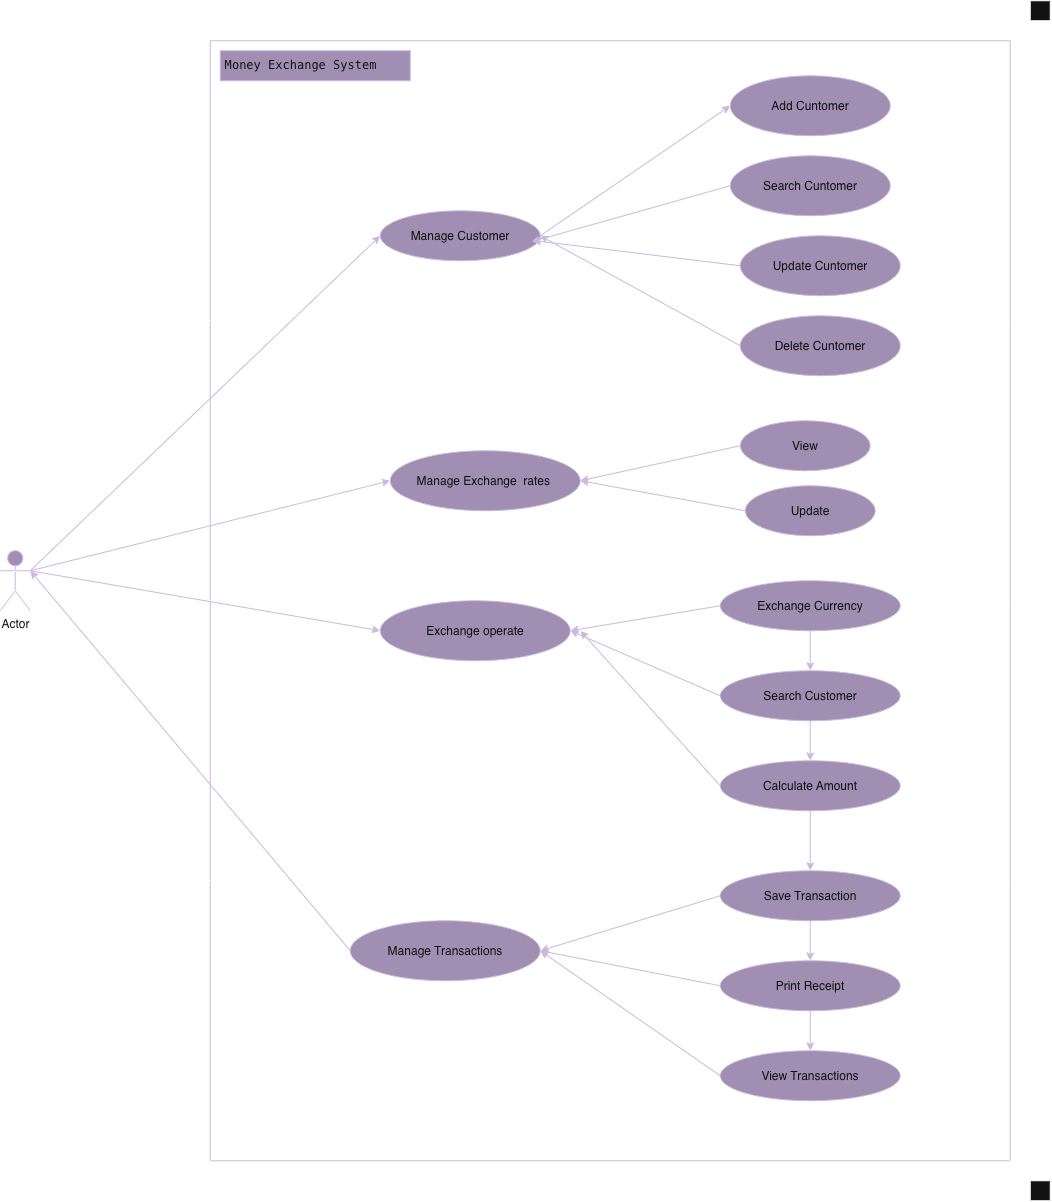

The diagram above was exported from draw.io. Its source (the exported page's mxGraphModel, read from the mxfile embedded in the PNG):
<mxGraphModel dx="712" dy="795" grid="1" gridSize="10" guides="1" tooltips="1" connect="1" arrows="1" fold="1" page="1" pageScale="1" pageWidth="850" pageHeight="1100" background="light-dark(#FFFFFF,#FFFFFF)" math="0" shadow="0">
  <root>
    <mxCell id="0" />
    <mxCell id="1" parent="0" />
    <mxCell id="suKUn26PyxnnKCf3n4dO-7" edge="1" parent="1" source="suKUn26PyxnnKCf3n4dO-1" style="rounded=0;orthogonalLoop=1;jettySize=auto;html=1;exitX=1;exitY=0.3333333333333333;exitDx=0;exitDy=0;exitPerimeter=0;entryX=0;entryY=0.5;entryDx=0;entryDy=0;fillColor=#76608a;strokeColor=#432D57;" target="suKUn26PyxnnKCf3n4dO-5">
      <mxGeometry relative="1" as="geometry" />
    </mxCell>
    <mxCell id="suKUn26PyxnnKCf3n4dO-23" edge="1" parent="1" source="suKUn26PyxnnKCf3n4dO-1" style="rounded=0;orthogonalLoop=1;jettySize=auto;html=1;exitX=1;exitY=0.3333333333333333;exitDx=0;exitDy=0;exitPerimeter=0;entryX=0;entryY=0.5;entryDx=0;entryDy=0;fillColor=#76608a;strokeColor=#432D57;" target="suKUn26PyxnnKCf3n4dO-18">
      <mxGeometry relative="1" as="geometry" />
    </mxCell>
    <mxCell id="suKUn26PyxnnKCf3n4dO-41" edge="1" parent="1" source="suKUn26PyxnnKCf3n4dO-1" style="rounded=0;orthogonalLoop=1;jettySize=auto;html=1;exitX=1;exitY=0.3333333333333333;exitDx=0;exitDy=0;exitPerimeter=0;entryX=0;entryY=0.5;entryDx=0;entryDy=0;fillColor=#76608a;strokeColor=#432D57;" target="suKUn26PyxnnKCf3n4dO-24">
      <mxGeometry relative="1" as="geometry" />
    </mxCell>
    <mxCell id="suKUn26PyxnnKCf3n4dO-1" parent="1" style="shape=umlActor;verticalLabelPosition=bottom;verticalAlign=top;html=1;outlineConnect=0;fillColor=#76608a;fontColor=#ffffff;strokeColor=#432D57;" value="Actor" vertex="1">
      <mxGeometry height="60" width="30" x="70" y="590" as="geometry" />
    </mxCell>
    <mxCell id="suKUn26PyxnnKCf3n4dO-2" parent="1" style="swimlane;startSize=0;fillColor=#76608a;fontColor=#ffffff;strokeColor=#432D57;" value="" vertex="1">
      <mxGeometry height="1120" width="800" x="280" y="80" as="geometry" />
    </mxCell>
    <mxCell id="suKUn26PyxnnKCf3n4dO-12" edge="1" parent="suKUn26PyxnnKCf3n4dO-2" source="suKUn26PyxnnKCf3n4dO-5" style="rounded=0;orthogonalLoop=1;jettySize=auto;html=1;exitX=1;exitY=0.5;exitDx=0;exitDy=0;entryX=0;entryY=0.5;entryDx=0;entryDy=0;fillColor=#76608a;strokeColor=#432D57;" target="suKUn26PyxnnKCf3n4dO-8">
      <mxGeometry relative="1" as="geometry" />
    </mxCell>
    <mxCell id="suKUn26PyxnnKCf3n4dO-5" parent="suKUn26PyxnnKCf3n4dO-2" style="ellipse;whiteSpace=wrap;html=1;shapeInside=1;fillColor=#76608a;fontColor=#ffffff;strokeColor=#432D57;" value="Manage Customer" vertex="1">
      <mxGeometry height="50" width="160" x="170" y="170" as="geometry" />
    </mxCell>
    <mxCell id="suKUn26PyxnnKCf3n4dO-8" parent="suKUn26PyxnnKCf3n4dO-2" style="ellipse;whiteSpace=wrap;html=1;shapeInside=1;fillColor=#76608a;fontColor=#ffffff;strokeColor=#432D57;" value="Add Cuntomer" vertex="1">
      <mxGeometry height="60" width="160" x="520" y="35" as="geometry" />
    </mxCell>
    <mxCell id="suKUn26PyxnnKCf3n4dO-9" parent="suKUn26PyxnnKCf3n4dO-2" style="ellipse;whiteSpace=wrap;html=1;shapeInside=1;fillColor=#76608a;fontColor=#ffffff;strokeColor=#432D57;" value="Search Cuntomer" vertex="1">
      <mxGeometry height="60" width="160" x="520" y="115" as="geometry" />
    </mxCell>
    <mxCell id="suKUn26PyxnnKCf3n4dO-15" edge="1" parent="suKUn26PyxnnKCf3n4dO-2" source="suKUn26PyxnnKCf3n4dO-11" style="rounded=0;orthogonalLoop=1;jettySize=auto;html=1;exitX=0;exitY=0.5;exitDx=0;exitDy=0;entryX=1;entryY=0.5;entryDx=0;entryDy=0;fillColor=#76608a;strokeColor=#432D57;" target="suKUn26PyxnnKCf3n4dO-5">
      <mxGeometry relative="1" as="geometry" />
    </mxCell>
    <mxCell id="suKUn26PyxnnKCf3n4dO-11" parent="suKUn26PyxnnKCf3n4dO-2" style="ellipse;whiteSpace=wrap;html=1;shapeInside=1;fillColor=#76608a;fontColor=#ffffff;strokeColor=#432D57;" value="Delete Cuntomer" vertex="1">
      <mxGeometry height="60" width="160" x="530" y="275" as="geometry" />
    </mxCell>
    <mxCell id="suKUn26PyxnnKCf3n4dO-10" parent="suKUn26PyxnnKCf3n4dO-2" style="ellipse;whiteSpace=wrap;html=1;shapeInside=1;fillColor=#76608a;fontColor=#ffffff;strokeColor=#432D57;" value="Update Cuntomer" vertex="1">
      <mxGeometry height="60" width="160" x="530" y="195" as="geometry" />
    </mxCell>
    <mxCell id="suKUn26PyxnnKCf3n4dO-13" edge="1" parent="suKUn26PyxnnKCf3n4dO-2" source="suKUn26PyxnnKCf3n4dO-9" style="rounded=0;orthogonalLoop=1;jettySize=auto;html=1;exitX=0;exitY=0.5;exitDx=0;exitDy=0;entryX=0.945;entryY=0.62;entryDx=0;entryDy=0;entryPerimeter=0;fillColor=#76608a;strokeColor=#432D57;" target="suKUn26PyxnnKCf3n4dO-5">
      <mxGeometry relative="1" as="geometry" />
    </mxCell>
    <mxCell id="suKUn26PyxnnKCf3n4dO-14" edge="1" parent="suKUn26PyxnnKCf3n4dO-2" source="suKUn26PyxnnKCf3n4dO-10" style="rounded=0;orthogonalLoop=1;jettySize=auto;html=1;exitX=0;exitY=0.5;exitDx=0;exitDy=0;entryX=0.953;entryY=0.595;entryDx=0;entryDy=0;entryPerimeter=0;fillColor=#76608a;strokeColor=#432D57;" target="suKUn26PyxnnKCf3n4dO-5">
      <mxGeometry relative="1" as="geometry" />
    </mxCell>
    <mxCell id="suKUn26PyxnnKCf3n4dO-18" parent="suKUn26PyxnnKCf3n4dO-2" style="ellipse;whiteSpace=wrap;html=1;shapeInside=1;fillColor=#76608a;fontColor=#ffffff;strokeColor=#432D57;" value="Manage Exchange&amp;nbsp; rates&amp;nbsp;" vertex="1">
      <mxGeometry height="60" width="190" x="180" y="410" as="geometry" />
    </mxCell>
    <mxCell id="suKUn26PyxnnKCf3n4dO-21" edge="1" parent="suKUn26PyxnnKCf3n4dO-2" source="suKUn26PyxnnKCf3n4dO-19" style="rounded=0;orthogonalLoop=1;jettySize=auto;html=1;exitX=0;exitY=0.5;exitDx=0;exitDy=0;entryX=1;entryY=0.5;entryDx=0;entryDy=0;fillColor=#76608a;strokeColor=#432D57;" target="suKUn26PyxnnKCf3n4dO-18">
      <mxGeometry relative="1" as="geometry" />
    </mxCell>
    <mxCell id="suKUn26PyxnnKCf3n4dO-19" parent="suKUn26PyxnnKCf3n4dO-2" style="ellipse;whiteSpace=wrap;html=1;shapeInside=1;fillColor=#76608a;fontColor=#ffffff;strokeColor=#432D57;" value="View" vertex="1">
      <mxGeometry height="50" width="130" x="530" y="380" as="geometry" />
    </mxCell>
    <mxCell id="suKUn26PyxnnKCf3n4dO-22" edge="1" parent="suKUn26PyxnnKCf3n4dO-2" source="suKUn26PyxnnKCf3n4dO-20" style="rounded=0;orthogonalLoop=1;jettySize=auto;html=1;exitX=0;exitY=0.5;exitDx=0;exitDy=0;entryX=1;entryY=0.5;entryDx=0;entryDy=0;fillColor=#76608a;strokeColor=#432D57;" target="suKUn26PyxnnKCf3n4dO-18">
      <mxGeometry relative="1" as="geometry" />
    </mxCell>
    <mxCell id="suKUn26PyxnnKCf3n4dO-20" parent="suKUn26PyxnnKCf3n4dO-2" style="ellipse;whiteSpace=wrap;html=1;shapeInside=1;fillColor=#76608a;fontColor=#ffffff;strokeColor=#432D57;" value="Update" vertex="1">
      <mxGeometry height="50" width="130" x="535" y="445" as="geometry" />
    </mxCell>
    <mxCell id="suKUn26PyxnnKCf3n4dO-24" parent="suKUn26PyxnnKCf3n4dO-2" style="ellipse;whiteSpace=wrap;html=1;shapeInside=1;fillColor=#76608a;fontColor=#ffffff;strokeColor=#432D57;" value="Exchange operate" vertex="1">
      <mxGeometry height="60" width="190" x="170" y="560" as="geometry" />
    </mxCell>
    <mxCell id="suKUn26PyxnnKCf3n4dO-35" edge="1" parent="suKUn26PyxnnKCf3n4dO-2" source="suKUn26PyxnnKCf3n4dO-25" style="rounded=0;orthogonalLoop=1;jettySize=auto;html=1;exitX=0;exitY=0.5;exitDx=0;exitDy=0;entryX=1;entryY=0.5;entryDx=0;entryDy=0;fillColor=#76608a;strokeColor=#432D57;" target="suKUn26PyxnnKCf3n4dO-24">
      <mxGeometry relative="1" as="geometry" />
    </mxCell>
    <mxCell id="suKUn26PyxnnKCf3n4dO-38" edge="1" parent="suKUn26PyxnnKCf3n4dO-2" source="suKUn26PyxnnKCf3n4dO-25" style="edgeStyle=orthogonalEdgeStyle;rounded=0;orthogonalLoop=1;jettySize=auto;html=1;exitX=0.5;exitY=1;exitDx=0;exitDy=0;entryX=0.5;entryY=0;entryDx=0;entryDy=0;fillColor=#76608a;strokeColor=#432D57;" target="suKUn26PyxnnKCf3n4dO-26">
      <mxGeometry relative="1" as="geometry" />
    </mxCell>
    <mxCell id="suKUn26PyxnnKCf3n4dO-25" parent="suKUn26PyxnnKCf3n4dO-2" style="ellipse;whiteSpace=wrap;html=1;shapeInside=1;fillColor=#76608a;fontColor=#ffffff;strokeColor=#432D57;" value="Exchange Currency" vertex="1">
      <mxGeometry height="50" width="180" x="510" y="540" as="geometry" />
    </mxCell>
    <mxCell id="suKUn26PyxnnKCf3n4dO-36" edge="1" parent="suKUn26PyxnnKCf3n4dO-2" source="suKUn26PyxnnKCf3n4dO-26" style="rounded=0;orthogonalLoop=1;jettySize=auto;html=1;exitX=0;exitY=0.5;exitDx=0;exitDy=0;entryX=1;entryY=0.5;entryDx=0;entryDy=0;fillColor=#76608a;strokeColor=#432D57;" target="suKUn26PyxnnKCf3n4dO-24">
      <mxGeometry relative="1" as="geometry" />
    </mxCell>
    <mxCell id="suKUn26PyxnnKCf3n4dO-39" edge="1" parent="suKUn26PyxnnKCf3n4dO-2" source="suKUn26PyxnnKCf3n4dO-26" style="edgeStyle=orthogonalEdgeStyle;rounded=0;orthogonalLoop=1;jettySize=auto;html=1;exitX=0.5;exitY=1;exitDx=0;exitDy=0;entryX=0.5;entryY=0;entryDx=0;entryDy=0;fillColor=#76608a;strokeColor=#432D57;" target="suKUn26PyxnnKCf3n4dO-27">
      <mxGeometry relative="1" as="geometry" />
    </mxCell>
    <mxCell id="suKUn26PyxnnKCf3n4dO-26" parent="suKUn26PyxnnKCf3n4dO-2" style="ellipse;whiteSpace=wrap;html=1;shapeInside=1;fillColor=#76608a;fontColor=#ffffff;strokeColor=#432D57;" value="Search Customer" vertex="1">
      <mxGeometry height="50" width="180" x="510" y="630" as="geometry" />
    </mxCell>
    <mxCell id="suKUn26PyxnnKCf3n4dO-37" edge="1" parent="suKUn26PyxnnKCf3n4dO-2" source="suKUn26PyxnnKCf3n4dO-27" style="rounded=0;orthogonalLoop=1;jettySize=auto;html=1;exitX=0;exitY=0.5;exitDx=0;exitDy=0;fillColor=#76608a;strokeColor=#432D57;">
      <mxGeometry relative="1" as="geometry">
        <mxPoint x="370" y="590" as="targetPoint" />
      </mxGeometry>
    </mxCell>
    <mxCell id="suKUn26PyxnnKCf3n4dO-40" edge="1" parent="suKUn26PyxnnKCf3n4dO-2" source="suKUn26PyxnnKCf3n4dO-27" style="edgeStyle=orthogonalEdgeStyle;rounded=0;orthogonalLoop=1;jettySize=auto;html=1;exitX=0.5;exitY=1;exitDx=0;exitDy=0;fillColor=#76608a;strokeColor=#432D57;" target="suKUn26PyxnnKCf3n4dO-28">
      <mxGeometry relative="1" as="geometry" />
    </mxCell>
    <mxCell id="suKUn26PyxnnKCf3n4dO-27" parent="suKUn26PyxnnKCf3n4dO-2" style="ellipse;whiteSpace=wrap;html=1;shapeInside=1;fillColor=#76608a;fontColor=#ffffff;strokeColor=#432D57;" value="Calculate Amount" vertex="1">
      <mxGeometry height="50" width="180" x="510" y="720" as="geometry" />
    </mxCell>
    <mxCell id="suKUn26PyxnnKCf3n4dO-34" edge="1" parent="suKUn26PyxnnKCf3n4dO-2" source="suKUn26PyxnnKCf3n4dO-28" style="rounded=0;orthogonalLoop=1;jettySize=auto;html=1;exitX=0;exitY=0.5;exitDx=0;exitDy=0;entryX=1;entryY=0.5;entryDx=0;entryDy=0;fillColor=#76608a;strokeColor=#432D57;" target="suKUn26PyxnnKCf3n4dO-29">
      <mxGeometry relative="1" as="geometry" />
    </mxCell>
    <mxCell id="suKUn26PyxnnKCf3n4dO-43" edge="1" parent="suKUn26PyxnnKCf3n4dO-2" source="suKUn26PyxnnKCf3n4dO-28" style="edgeStyle=orthogonalEdgeStyle;rounded=0;orthogonalLoop=1;jettySize=auto;html=1;exitX=0.5;exitY=1;exitDx=0;exitDy=0;fillColor=#76608a;strokeColor=#432D57;" target="suKUn26PyxnnKCf3n4dO-30">
      <mxGeometry relative="1" as="geometry" />
    </mxCell>
    <mxCell id="suKUn26PyxnnKCf3n4dO-28" parent="suKUn26PyxnnKCf3n4dO-2" style="ellipse;whiteSpace=wrap;html=1;shapeInside=1;fillColor=#76608a;fontColor=#ffffff;strokeColor=#432D57;" value="Save Transaction" vertex="1">
      <mxGeometry height="50" width="180" x="510" y="830" as="geometry" />
    </mxCell>
    <mxCell id="suKUn26PyxnnKCf3n4dO-29" parent="suKUn26PyxnnKCf3n4dO-2" style="ellipse;whiteSpace=wrap;html=1;shapeInside=1;fillColor=#76608a;fontColor=#ffffff;strokeColor=#432D57;" value="Manage Transactions" vertex="1">
      <mxGeometry height="60" width="190" x="140" y="880" as="geometry" />
    </mxCell>
    <mxCell id="suKUn26PyxnnKCf3n4dO-33" edge="1" parent="suKUn26PyxnnKCf3n4dO-2" source="suKUn26PyxnnKCf3n4dO-30" style="rounded=0;orthogonalLoop=1;jettySize=auto;html=1;exitX=0;exitY=0.5;exitDx=0;exitDy=0;entryX=1;entryY=0.5;entryDx=0;entryDy=0;fillColor=#76608a;strokeColor=#432D57;" target="suKUn26PyxnnKCf3n4dO-29">
      <mxGeometry relative="1" as="geometry" />
    </mxCell>
    <mxCell id="suKUn26PyxnnKCf3n4dO-44" edge="1" parent="suKUn26PyxnnKCf3n4dO-2" source="suKUn26PyxnnKCf3n4dO-30" style="edgeStyle=orthogonalEdgeStyle;rounded=0;orthogonalLoop=1;jettySize=auto;html=1;exitX=0.5;exitY=1;exitDx=0;exitDy=0;fillColor=#76608a;strokeColor=#432D57;" target="suKUn26PyxnnKCf3n4dO-31">
      <mxGeometry relative="1" as="geometry" />
    </mxCell>
    <mxCell id="suKUn26PyxnnKCf3n4dO-30" parent="suKUn26PyxnnKCf3n4dO-2" style="ellipse;whiteSpace=wrap;html=1;shapeInside=1;fillColor=#76608a;fontColor=#ffffff;strokeColor=#432D57;" value="Print Receipt" vertex="1">
      <mxGeometry height="50" width="180" x="510" y="920" as="geometry" />
    </mxCell>
    <mxCell id="suKUn26PyxnnKCf3n4dO-32" edge="1" parent="suKUn26PyxnnKCf3n4dO-2" source="suKUn26PyxnnKCf3n4dO-31" style="rounded=0;orthogonalLoop=1;jettySize=auto;html=1;exitX=0;exitY=0.5;exitDx=0;exitDy=0;entryX=1;entryY=0.5;entryDx=0;entryDy=0;fillColor=#76608a;strokeColor=#432D57;" target="suKUn26PyxnnKCf3n4dO-29">
      <mxGeometry relative="1" as="geometry" />
    </mxCell>
    <mxCell id="suKUn26PyxnnKCf3n4dO-31" parent="suKUn26PyxnnKCf3n4dO-2" style="ellipse;whiteSpace=wrap;html=1;shapeInside=1;fillColor=#76608a;fontColor=#ffffff;strokeColor=#432D57;" value="View Transactions" vertex="1">
      <mxGeometry height="50" width="180" x="510" y="1010" as="geometry" />
    </mxCell>
    <mxCell id="suKUn26PyxnnKCf3n4dO-4" parent="1" style="text;html=1;whiteSpace=wrap;strokeColor=#432D57;fillColor=#76608a;align=center;verticalAlign=middle;rounded=0;fontColor=#ffffff;" value="&lt;pre dir=&quot;ltr&quot;&gt;&lt;code&gt;Money Exchange System    &lt;/code&gt;&lt;/pre&gt;" vertex="1">
      <mxGeometry height="30" width="190" x="290" y="90" as="geometry" />
    </mxCell>
    <mxCell id="suKUn26PyxnnKCf3n4dO-42" edge="1" parent="1" source="suKUn26PyxnnKCf3n4dO-29" style="rounded=0;orthogonalLoop=1;jettySize=auto;html=1;exitX=0;exitY=0.5;exitDx=0;exitDy=0;entryX=1;entryY=0.3333333333333333;entryDx=0;entryDy=0;entryPerimeter=0;fillColor=#76608a;strokeColor=#432D57;" target="suKUn26PyxnnKCf3n4dO-1">
      <mxGeometry relative="1" as="geometry" />
    </mxCell>
    <mxCell id="bxIFqNIsiqyt0IsQzSCx-1" parent="1" style="whiteSpace=wrap;html=1;aspect=fixed;" value="" vertex="1">
      <mxGeometry height="20" width="20" x="1100" y="40" as="geometry" />
    </mxCell>
    <mxCell id="bxIFqNIsiqyt0IsQzSCx-2" parent="1" style="whiteSpace=wrap;html=1;aspect=fixed;" value="" vertex="1">
      <mxGeometry height="20" width="20" x="1100" y="1220" as="geometry" />
    </mxCell>
  </root>
</mxGraphModel>